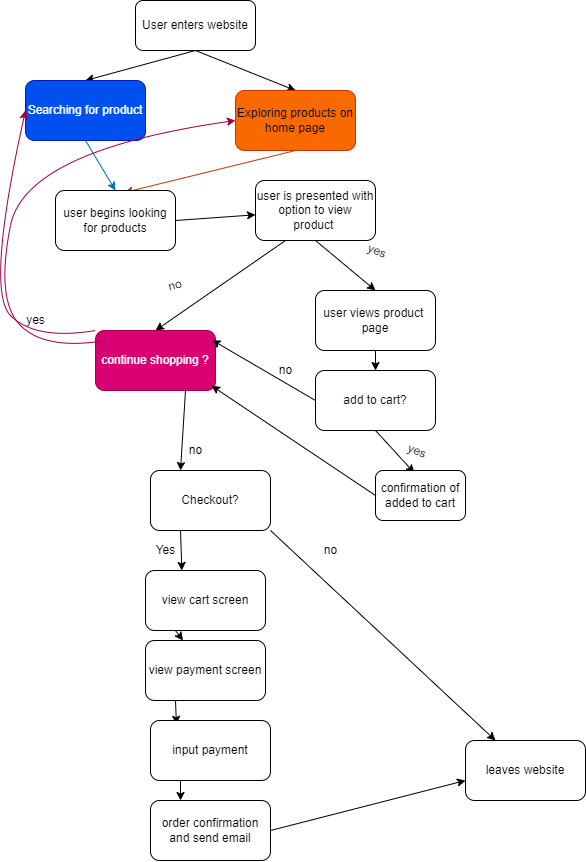

The diagram above was exported from draw.io. Its source (the exported page's mxGraphModel, read from the mxfile embedded in the PNG):
<mxGraphModel dx="924" dy="652" grid="1" gridSize="10" guides="1" tooltips="1" connect="1" arrows="1" fold="1" page="1" pageScale="1" pageWidth="850" pageHeight="1100" math="0" shadow="0">
  <root>
    <mxCell id="0" />
    <mxCell id="1" parent="0" />
    <mxCell id="7" style="edgeStyle=none;html=1;exitX=0.5;exitY=1;exitDx=0;exitDy=0;entryX=0.5;entryY=0;entryDx=0;entryDy=0;" edge="1" parent="1" source="2" target="3">
      <mxGeometry relative="1" as="geometry" />
    </mxCell>
    <mxCell id="8" style="edgeStyle=none;html=1;exitX=0.5;exitY=1;exitDx=0;exitDy=0;entryX=0.5;entryY=0;entryDx=0;entryDy=0;" edge="1" parent="1" source="2" target="4">
      <mxGeometry relative="1" as="geometry" />
    </mxCell>
    <mxCell id="2" value="User enters website" style="rounded=1;whiteSpace=wrap;html=1;" vertex="1" parent="1">
      <mxGeometry x="290" y="40" width="120" height="50" as="geometry" />
    </mxCell>
    <mxCell id="10" style="edgeStyle=none;html=1;exitX=0.5;exitY=1;exitDx=0;exitDy=0;entryX=0.5;entryY=0;entryDx=0;entryDy=0;fillColor=#1ba1e2;strokeColor=#006EAF;" edge="1" parent="1" source="3" target="9">
      <mxGeometry relative="1" as="geometry" />
    </mxCell>
    <mxCell id="3" value="Searching for product" style="rounded=1;whiteSpace=wrap;html=1;fillColor=#0050ef;strokeColor=#001DBC;fontColor=#ffffff;" vertex="1" parent="1">
      <mxGeometry x="180" y="120" width="120" height="60" as="geometry" />
    </mxCell>
    <mxCell id="11" style="edgeStyle=none;html=1;exitX=0.5;exitY=1;exitDx=0;exitDy=0;entryX=0.575;entryY=0.033;entryDx=0;entryDy=0;entryPerimeter=0;fillColor=#fa6800;strokeColor=#C73500;" edge="1" parent="1" source="4" target="9">
      <mxGeometry relative="1" as="geometry" />
    </mxCell>
    <mxCell id="4" value="Exploring products on home page" style="rounded=1;whiteSpace=wrap;html=1;fillColor=#fa6800;fontColor=#000000;strokeColor=#C73500;gradientColor=none;" vertex="1" parent="1">
      <mxGeometry x="390" y="130" width="120" height="60" as="geometry" />
    </mxCell>
    <mxCell id="13" style="edgeStyle=none;html=1;exitX=1;exitY=0.5;exitDx=0;exitDy=0;" edge="1" parent="1" source="9" target="12">
      <mxGeometry relative="1" as="geometry" />
    </mxCell>
    <mxCell id="9" value="user begins looking for products" style="rounded=1;whiteSpace=wrap;html=1;" vertex="1" parent="1">
      <mxGeometry x="210" y="230" width="120" height="60" as="geometry" />
    </mxCell>
    <mxCell id="17" style="edgeStyle=none;html=1;exitX=0.5;exitY=1;exitDx=0;exitDy=0;entryX=0.5;entryY=0;entryDx=0;entryDy=0;" edge="1" parent="1" source="12" target="14">
      <mxGeometry relative="1" as="geometry" />
    </mxCell>
    <mxCell id="23" style="edgeStyle=none;html=1;exitX=0.25;exitY=1;exitDx=0;exitDy=0;entryX=0.5;entryY=0;entryDx=0;entryDy=0;" edge="1" parent="1" source="12" target="15">
      <mxGeometry relative="1" as="geometry" />
    </mxCell>
    <mxCell id="12" value="user is presented with option to view product&amp;nbsp;" style="rounded=1;whiteSpace=wrap;html=1;" vertex="1" parent="1">
      <mxGeometry x="410" y="220" width="120" height="60" as="geometry" />
    </mxCell>
    <mxCell id="27" style="edgeStyle=none;html=1;exitX=0.5;exitY=1;exitDx=0;exitDy=0;entryX=0.5;entryY=0;entryDx=0;entryDy=0;" edge="1" parent="1" source="14" target="18">
      <mxGeometry relative="1" as="geometry" />
    </mxCell>
    <mxCell id="14" value="user views product&amp;nbsp; page" style="rounded=1;whiteSpace=wrap;html=1;" vertex="1" parent="1">
      <mxGeometry x="470" y="330" width="120" height="60" as="geometry" />
    </mxCell>
    <mxCell id="37" style="edgeStyle=none;html=1;exitX=0.75;exitY=1;exitDx=0;exitDy=0;entryX=0.25;entryY=0;entryDx=0;entryDy=0;" edge="1" parent="1" source="15" target="34">
      <mxGeometry relative="1" as="geometry" />
    </mxCell>
    <mxCell id="15" value="continue shopping ?" style="rounded=1;whiteSpace=wrap;html=1;fillColor=#d80073;fontColor=#ffffff;strokeColor=#A50040;" vertex="1" parent="1">
      <mxGeometry x="250" y="370" width="120" height="60" as="geometry" />
    </mxCell>
    <mxCell id="30" style="edgeStyle=none;html=1;exitX=0.5;exitY=1;exitDx=0;exitDy=0;entryX=0.432;entryY=0.049;entryDx=0;entryDy=0;entryPerimeter=0;" edge="1" parent="1" source="18" target="21">
      <mxGeometry relative="1" as="geometry" />
    </mxCell>
    <mxCell id="31" style="edgeStyle=none;html=1;exitX=0;exitY=0.5;exitDx=0;exitDy=0;entryX=0.971;entryY=0.16;entryDx=0;entryDy=0;entryPerimeter=0;" edge="1" parent="1" source="18" target="15">
      <mxGeometry relative="1" as="geometry" />
    </mxCell>
    <mxCell id="18" value="add to cart?" style="rounded=1;whiteSpace=wrap;html=1;" vertex="1" parent="1">
      <mxGeometry x="470" y="410" width="120" height="60" as="geometry" />
    </mxCell>
    <mxCell id="32" style="edgeStyle=none;html=1;exitX=0;exitY=0.5;exitDx=0;exitDy=0;entryX=0.967;entryY=0.921;entryDx=0;entryDy=0;entryPerimeter=0;" edge="1" parent="1" source="21" target="15">
      <mxGeometry relative="1" as="geometry" />
    </mxCell>
    <mxCell id="21" value="confirmation of added to cart" style="rounded=1;whiteSpace=wrap;html=1;" vertex="1" parent="1">
      <mxGeometry x="530" y="510" width="90" height="50" as="geometry" />
    </mxCell>
    <mxCell id="22" value="leaves website" style="rounded=1;whiteSpace=wrap;html=1;" vertex="1" parent="1">
      <mxGeometry x="620" y="780" width="120" height="60" as="geometry" />
    </mxCell>
    <mxCell id="24" value="no" style="text;html=1;strokeColor=none;fillColor=none;align=center;verticalAlign=middle;whiteSpace=wrap;rounded=0;rotation=-15;" vertex="1" parent="1">
      <mxGeometry x="300" y="310" width="60" height="30" as="geometry" />
    </mxCell>
    <mxCell id="25" value="&lt;div style=&quot;text-align: center&quot;&gt;&lt;span&gt;&lt;font face=&quot;helvetica&quot;&gt;yes&lt;/font&gt;&lt;/span&gt;&lt;/div&gt;" style="text;whiteSpace=wrap;html=1;rotation=22;" vertex="1" parent="1">
      <mxGeometry x="520" y="280" width="40" height="30" as="geometry" />
    </mxCell>
    <mxCell id="28" value="&lt;div style=&quot;text-align: center&quot;&gt;&lt;span&gt;&lt;font face=&quot;helvetica&quot;&gt;yes&lt;/font&gt;&lt;/span&gt;&lt;/div&gt;" style="text;whiteSpace=wrap;html=1;rotation=22;" vertex="1" parent="1">
      <mxGeometry x="560" y="480" width="40" height="30" as="geometry" />
    </mxCell>
    <mxCell id="33" value="no" style="text;html=1;align=center;verticalAlign=middle;resizable=0;points=[];autosize=1;strokeColor=none;fillColor=none;" vertex="1" parent="1">
      <mxGeometry x="425" y="400" width="30" height="20" as="geometry" />
    </mxCell>
    <mxCell id="35" style="edgeStyle=none;html=1;exitX=1;exitY=1;exitDx=0;exitDy=0;entryX=0.25;entryY=0;entryDx=0;entryDy=0;" edge="1" parent="1" source="34" target="22">
      <mxGeometry relative="1" as="geometry" />
    </mxCell>
    <mxCell id="46" style="edgeStyle=none;html=1;exitX=0.25;exitY=1;exitDx=0;exitDy=0;entryX=0.303;entryY=-0.001;entryDx=0;entryDy=0;entryPerimeter=0;" edge="1" parent="1" source="34" target="42">
      <mxGeometry relative="1" as="geometry" />
    </mxCell>
    <mxCell id="34" value="Checkout?" style="rounded=1;whiteSpace=wrap;html=1;" vertex="1" parent="1">
      <mxGeometry x="305" y="510" width="120" height="60" as="geometry" />
    </mxCell>
    <mxCell id="36" value="no&lt;br&gt;" style="text;html=1;align=center;verticalAlign=middle;resizable=0;points=[];autosize=1;strokeColor=none;fillColor=none;" vertex="1" parent="1">
      <mxGeometry x="470" y="580" width="30" height="20" as="geometry" />
    </mxCell>
    <mxCell id="38" value="no&lt;br&gt;" style="text;html=1;align=center;verticalAlign=middle;resizable=0;points=[];autosize=1;strokeColor=none;fillColor=none;" vertex="1" parent="1">
      <mxGeometry x="335" y="480" width="30" height="20" as="geometry" />
    </mxCell>
    <mxCell id="39" value="" style="curved=1;endArrow=classic;html=1;exitX=0;exitY=0;exitDx=0;exitDy=0;entryX=0;entryY=0.5;entryDx=0;entryDy=0;fillColor=#d80073;strokeColor=#A50040;strokeWidth=1;" edge="1" parent="1" source="15" target="3">
      <mxGeometry width="50" height="50" relative="1" as="geometry">
        <mxPoint x="140" y="380" as="sourcePoint" />
        <mxPoint x="190" y="330" as="targetPoint" />
        <Array as="points">
          <mxPoint x="190" y="380" />
          <mxPoint x="140" y="330" />
        </Array>
      </mxGeometry>
    </mxCell>
    <mxCell id="40" value="yes" style="text;html=1;align=center;verticalAlign=middle;resizable=0;points=[];autosize=1;strokeColor=none;fillColor=none;" vertex="1" parent="1">
      <mxGeometry x="175" y="350" width="30" height="20" as="geometry" />
    </mxCell>
    <mxCell id="41" value="" style="curved=1;endArrow=classic;html=1;exitX=0;exitY=0;exitDx=0;exitDy=0;entryX=0;entryY=0.5;entryDx=0;entryDy=0;fillColor=#d80073;strokeColor=#A50040;" edge="1" parent="1" target="4">
      <mxGeometry width="50" height="50" relative="1" as="geometry">
        <mxPoint x="260" y="380" as="sourcePoint" />
        <mxPoint x="210" y="200" as="targetPoint" />
        <Array as="points">
          <mxPoint x="200" y="390" />
          <mxPoint x="150" y="340" />
          <mxPoint x="180" y="190" />
        </Array>
      </mxGeometry>
    </mxCell>
    <mxCell id="48" style="edgeStyle=none;html=1;exitX=0.25;exitY=1;exitDx=0;exitDy=0;" edge="1" parent="1" source="42" target="43">
      <mxGeometry relative="1" as="geometry" />
    </mxCell>
    <mxCell id="42" value="view cart screen" style="rounded=1;whiteSpace=wrap;html=1;" vertex="1" parent="1">
      <mxGeometry x="300" y="610" width="120" height="60" as="geometry" />
    </mxCell>
    <mxCell id="49" style="edgeStyle=none;html=1;exitX=0.25;exitY=1;exitDx=0;exitDy=0;entryX=0.216;entryY=0.063;entryDx=0;entryDy=0;entryPerimeter=0;" edge="1" parent="1" source="43" target="44">
      <mxGeometry relative="1" as="geometry" />
    </mxCell>
    <mxCell id="43" value="view payment screen" style="rounded=1;whiteSpace=wrap;html=1;" vertex="1" parent="1">
      <mxGeometry x="300" y="680" width="120" height="60" as="geometry" />
    </mxCell>
    <mxCell id="50" style="edgeStyle=none;html=1;exitX=0.25;exitY=1;exitDx=0;exitDy=0;entryX=0.25;entryY=0;entryDx=0;entryDy=0;" edge="1" parent="1" source="44" target="45">
      <mxGeometry relative="1" as="geometry" />
    </mxCell>
    <mxCell id="44" value="input payment" style="rounded=1;whiteSpace=wrap;html=1;" vertex="1" parent="1">
      <mxGeometry x="305" y="760" width="120" height="60" as="geometry" />
    </mxCell>
    <mxCell id="51" style="edgeStyle=none;html=1;exitX=1;exitY=0.5;exitDx=0;exitDy=0;entryX=0;entryY=0.667;entryDx=0;entryDy=0;entryPerimeter=0;" edge="1" parent="1" source="45" target="22">
      <mxGeometry relative="1" as="geometry" />
    </mxCell>
    <mxCell id="45" value="order confirmation and send email" style="rounded=1;whiteSpace=wrap;html=1;" vertex="1" parent="1">
      <mxGeometry x="305" y="840" width="120" height="60" as="geometry" />
    </mxCell>
    <mxCell id="47" value="Yes" style="text;html=1;align=center;verticalAlign=middle;resizable=0;points=[];autosize=1;strokeColor=none;fillColor=none;" vertex="1" parent="1">
      <mxGeometry x="300" y="580" width="40" height="20" as="geometry" />
    </mxCell>
  </root>
</mxGraphModel>